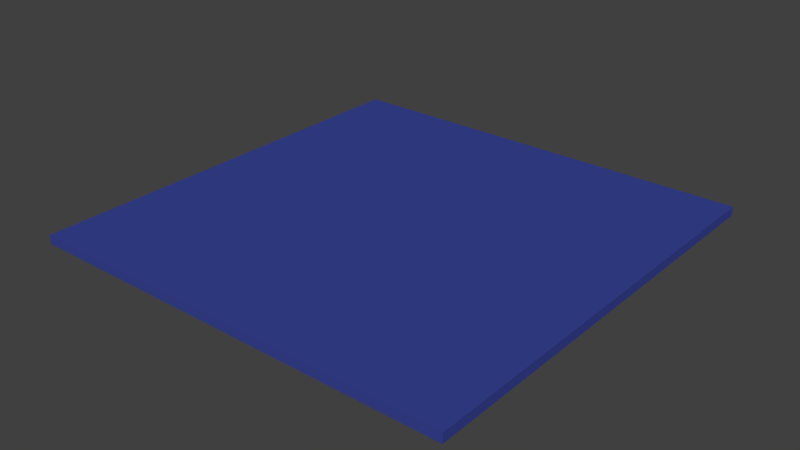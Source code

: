 # Source: Ocean.blend  (saved by Blender 2.79.0; exported with 4.5.12 LTS)
import bpy
from mathutils import Matrix  # noqa: F401  (used for matrix-valued properties, if any)

bpy.ops.wm.read_factory_settings(use_empty=True)
scene = bpy.context.scene
scene.name = 'Scene'

# ---- collections
col_collection_1 = bpy.data.collections.new('Collection 1'); scene.collection.children.link(col_collection_1)

# ---- materials (node trees are filled in below, after node groups)
mat_material_001 = bpy.data.materials.new('Material.001')
mat_material_001.alpha_threshold = 0.0
mat_material_001.use_transparent_shadow = False
mat_material_001.diffuse_color = (0.04037, 0.058, 0.3015, 1.0)
mat_material_001.roughness = 0.5
mat_material_001.specular_intensity = 0.0

# ---- material node trees

# ---- world
world_world = bpy.data.worlds.new('World'); scene.world = world_world
world_world.color = (0.05088, 0.05088, 0.05088)
world_world.use_sun_shadow = False
world_world.sun_shadow_jitter_overblur = 0.0
world_world.cycles.sampling_method = 'MANUAL'

# ---- meshes
me_cube_001 = bpy.data.meshes.new('Cube.001')
me_cube_001.from_pydata([(-1.0, -1.0, -1.0), (-1.0, -1.0, 1.0), (-1.0, 1.0, -1.0), (-1.0, 1.0, 1.0), (1.0, -1.0, -1.0), (1.0, -1.0, 1.0), (1.0, 1.0, -1.0), (1.0, 1.0, 1.0)], [], [(0, 1, 3, 2), (2, 3, 7, 6), (6, 7, 5, 4), (4, 5, 1, 0), (2, 6, 4, 0), (7, 3, 1, 5)])
me_cube_001.materials.append(mat_material_001)
me_cube_001.use_remesh_preserve_volume = False
me_cube_001.use_remesh_preserve_attributes = False
me_cube_001.use_mirror_vertex_groups = False
me_cube_001.update()

# ---- objects
ob_cube = bpy.data.objects.new('Cube', me_cube_001)

# ---- transforms, parenting, visibility, modifiers, constraints
ob_cube.location = (0.0, 0.0, 0.0)
ob_cube.scale = (48.0, 48.0, 1.0)
ob_cube.lineart.crease_threshold = 0.0

# ---- collection membership
col_collection_1.objects.link(ob_cube)

# ---- scene / render settings (as saved in the file)
scene.frame_start = 1; scene.frame_end = 1; scene.frame_set(1)
scene.render.engine = 'BLENDER_EEVEE_NEXT'
scene.render.resolution_percentage = 50
scene.render.dither_intensity = 0.0
scene.cycles.use_denoising = False
scene.cycles.samples = 128
scene.cycles.sampling_pattern = 'TABULATED_SOBOL'
scene.cycles.use_adaptive_sampling = False
scene.cycles.use_light_tree = False
scene.cycles.blur_glossy = 0.0
scene.cycles.sample_clamp_indirect = 0.0
scene.view_settings.view_transform = 'Standard'
bpy.context.view_layer.update()

# ---- added for rendering (the .blend has no active camera and no usable light): camera, sun
cam_auto = bpy.data.cameras.new('AutoCamera')
cam_auto.lens = 50.0
cam_auto.sensor_width = 36.0
cam_auto.clip_end = 2204.73
ob_auto_camera = bpy.data.objects.new('AutoCamera', cam_auto)
scene.collection.objects.link(ob_auto_camera)
ob_auto_camera.location = (125.626, -150.752, 100.501)
ob_auto_camera.rotation_euler = (1.09748, -7.21219e-08, 0.694738)
scene.camera = ob_auto_camera
light_auto_sun = bpy.data.lights.new('AutoSun', 'SUN')
light_auto_sun.energy = 3.0
light_auto_sun.angle = 0.0523599
ob_auto_sun = bpy.data.objects.new('AutoSun', light_auto_sun)
scene.collection.objects.link(ob_auto_sun)
ob_auto_sun.rotation_euler = (0.872665, 0.174533, 0.523599)
bpy.context.view_layer.update()
